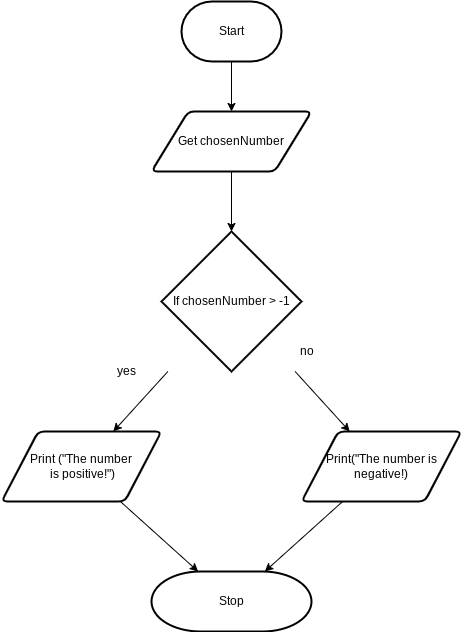

The diagram above was exported from draw.io. Its source (the exported page's mxGraphModel, read from the mxfile embedded in the PNG):
<mxGraphModel dx="594" dy="561" grid="1" gridSize="10" guides="1" tooltips="1" connect="1" arrows="1" fold="1" page="1" pageScale="1" pageWidth="850" pageHeight="1100" math="0" shadow="0">
  <root>
    <mxCell id="0" />
    <mxCell id="1" parent="0" />
    <mxCell id="4" value="" style="edgeStyle=none;html=1;" edge="1" parent="1" source="2" target="3">
      <mxGeometry relative="1" as="geometry" />
    </mxCell>
    <mxCell id="2" value="Start" style="strokeWidth=2;html=1;shape=mxgraph.flowchart.terminator;whiteSpace=wrap;" vertex="1" parent="1">
      <mxGeometry x="260" y="50" width="100" height="60" as="geometry" />
    </mxCell>
    <mxCell id="8" value="" style="edgeStyle=none;html=1;" edge="1" parent="1" source="3" target="5">
      <mxGeometry relative="1" as="geometry" />
    </mxCell>
    <mxCell id="3" value="Get chosenNumber" style="shape=parallelogram;html=1;strokeWidth=2;perimeter=parallelogramPerimeter;whiteSpace=wrap;rounded=1;arcSize=12;size=0.23;" vertex="1" parent="1">
      <mxGeometry x="230" y="160" width="160" height="60" as="geometry" />
    </mxCell>
    <mxCell id="12" value="" style="edgeStyle=none;html=1;" edge="1" parent="1" source="5" target="11">
      <mxGeometry relative="1" as="geometry" />
    </mxCell>
    <mxCell id="17" value="" style="edgeStyle=none;html=1;" edge="1" parent="1" source="5" target="16">
      <mxGeometry relative="1" as="geometry" />
    </mxCell>
    <mxCell id="5" value="If chosenNumber &amp;gt; -1" style="strokeWidth=2;html=1;shape=mxgraph.flowchart.decision;whiteSpace=wrap;" vertex="1" parent="1">
      <mxGeometry x="240" y="280" width="140" height="140" as="geometry" />
    </mxCell>
    <mxCell id="20" value="" style="edgeStyle=none;html=1;" edge="1" parent="1" source="11" target="19">
      <mxGeometry relative="1" as="geometry" />
    </mxCell>
    <mxCell id="11" value="Print (&quot;The number&lt;br&gt;&amp;nbsp;is positive!&quot;)" style="shape=parallelogram;html=1;strokeWidth=2;perimeter=parallelogramPerimeter;whiteSpace=wrap;rounded=1;arcSize=12;size=0.23;" vertex="1" parent="1">
      <mxGeometry x="80" y="480" width="160" height="70" as="geometry" />
    </mxCell>
    <mxCell id="13" value="yes" style="text;html=1;align=center;verticalAlign=middle;resizable=0;points=[];autosize=1;strokeColor=none;fillColor=none;" vertex="1" parent="1">
      <mxGeometry x="190" y="410" width="30" height="20" as="geometry" />
    </mxCell>
    <mxCell id="21" value="" style="edgeStyle=none;html=1;" edge="1" parent="1" source="16" target="19">
      <mxGeometry relative="1" as="geometry" />
    </mxCell>
    <mxCell id="16" value="Print(&quot;The number is negative!)" style="shape=parallelogram;html=1;strokeWidth=2;perimeter=parallelogramPerimeter;whiteSpace=wrap;rounded=1;arcSize=12;size=0.23;" vertex="1" parent="1">
      <mxGeometry x="380" y="480" width="160" height="70" as="geometry" />
    </mxCell>
    <mxCell id="18" value="no&lt;br&gt;" style="text;html=1;align=center;verticalAlign=middle;resizable=0;points=[];autosize=1;strokeColor=none;fillColor=none;" vertex="1" parent="1">
      <mxGeometry x="370" y="390" width="30" height="20" as="geometry" />
    </mxCell>
    <mxCell id="19" value="Stop" style="strokeWidth=2;html=1;shape=mxgraph.flowchart.terminator;whiteSpace=wrap;" vertex="1" parent="1">
      <mxGeometry x="230" y="620" width="160" height="60" as="geometry" />
    </mxCell>
  </root>
</mxGraphModel>